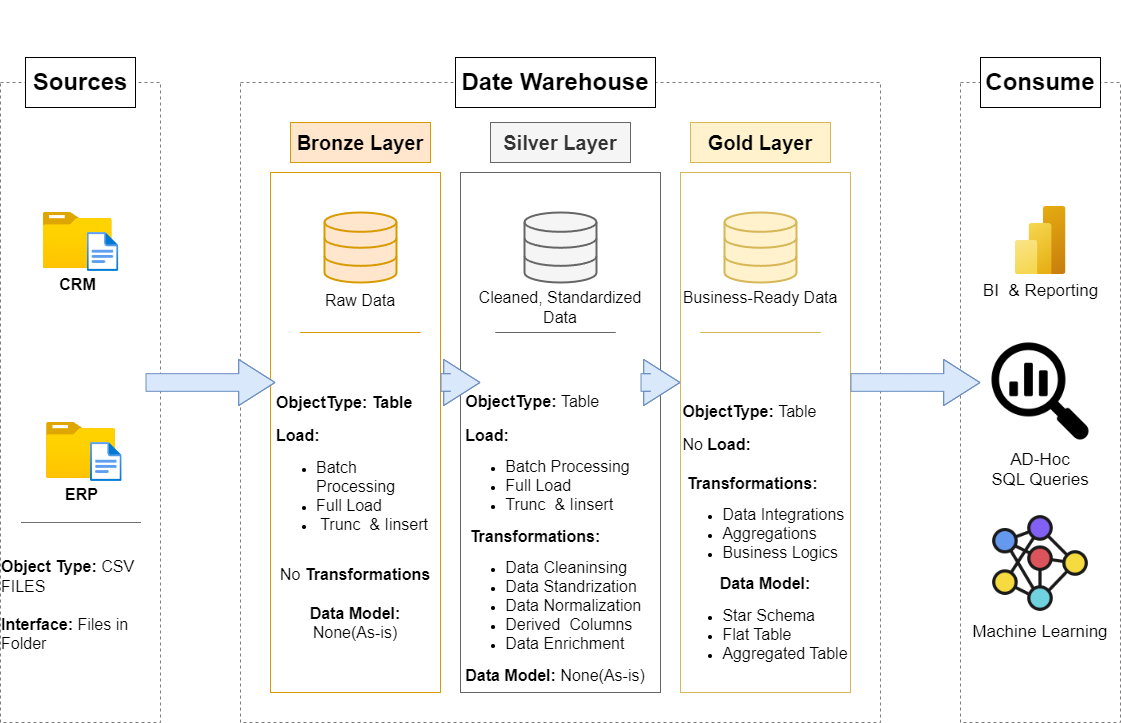

The diagram above was exported from draw.io. Its source (the exported page's mxGraphModel, read from the mxfile embedded in the PNG):
<mxGraphModel dx="2058" dy="1228" grid="0" gridSize="10" guides="1" tooltips="1" connect="1" arrows="1" fold="1" page="0" pageScale="1" pageWidth="1200" pageHeight="1920" background="none" math="0" shadow="0">
  <root>
    <mxCell id="0" />
    <mxCell id="1" parent="0" />
    <mxCell id="fLkASqR_y43Ku4ozFyzn-1" value="" style="rounded=0;whiteSpace=wrap;html=1;dashed=1;fillColor=none;strokeColor=light-dark(#7e7c7c, #ededed);" parent="1" vertex="1">
      <mxGeometry x="40" y="240" width="160" height="640" as="geometry" />
    </mxCell>
    <mxCell id="fLkASqR_y43Ku4ozFyzn-2" value="&lt;span style=&quot;color: rgba(0, 0, 0, 0); font-family: monospace; font-size: 0px; text-align: start; text-wrap: nowrap;&quot;&gt;%3CmxGraphModel%3E%3Croot%3E%3CmxCell%20id%3D%220%22%2F%3E%3CmxCell%20id%3D%221%22%20parent%3D%220%22%2F%3E%3CmxCell%20id%3D%222%22%20value%3D%22%22%20style%3D%22shape%3DflexArrow%3BendArrow%3Dclassic%3Bhtml%3D1%3Brounded%3D0%3BendWidth%3D8.650519031141867%3BendSize%3D11.376470588235295%3Bwidth%3D17.647058823529413%3BfillColor%3D%23dae8fc%3BstrokeColor%3D%236c8ebf%3BexitX%3D0.875%3BexitY%3D0.404%3BexitDx%3D0%3BexitDy%3D0%3BexitPerimeter%3D0%3B%22%20edge%3D%221%22%20parent%3D%221%22%3E%3CmxGeometry%20width%3D%2250%22%20height%3D%2250%22%20relative%3D%221%22%20as%3D%22geometry%22%3E%3CmxPoint%20x%3D%22460%22%20y%3D%22540%22%20as%3D%22sourcePoint%22%2F%3E%3CmxPoint%20x%3D%22540%22%20y%3D%22540%22%20as%3D%22targetPoint%22%2F%3E%3CArray%20as%3D%22points%22%3E%3CmxPoint%20x%3D%22494%22%20y%3D%22540%22%2F%3E%3C%2FArray%3E%3C%2FmxGeometry%3E%3C%2FmxCell%3E%3C%2Froot%3E%3C%2FmxGraphModel%3E&lt;/span&gt;" style="rounded=0;whiteSpace=wrap;html=1;dashed=1;fillColor=none;strokeColor=light-dark(#7e7c7c, #ededed);" parent="1" vertex="1">
      <mxGeometry x="280" y="240" width="640" height="640" as="geometry" />
    </mxCell>
    <UserObject label="" id="fLkASqR_y43Ku4ozFyzn-3">
      <mxCell style="rounded=0;whiteSpace=wrap;html=1;dashed=1;fillColor=none;strokeColor=light-dark(#7e7c7c, #ededed);" parent="1" vertex="1">
        <mxGeometry x="1000" y="240" width="160" height="640" as="geometry" />
      </mxCell>
    </UserObject>
    <mxCell id="fLkASqR_y43Ku4ozFyzn-4" value="&lt;font style=&quot;font-size: 24px;&quot;&gt;&lt;b&gt;Sources&lt;/b&gt;&lt;/font&gt;" style="rounded=0;whiteSpace=wrap;html=1;" parent="1" vertex="1">
      <mxGeometry x="65" y="215" width="110" height="50" as="geometry" />
    </mxCell>
    <mxCell id="fLkASqR_y43Ku4ozFyzn-5" value="&lt;font style=&quot;font-size: 24px;&quot;&gt;&lt;b&gt;Date Warehouse&lt;/b&gt;&lt;/font&gt;" style="rounded=0;whiteSpace=wrap;html=1;" parent="1" vertex="1">
      <mxGeometry x="495" y="215" width="200" height="50" as="geometry" />
    </mxCell>
    <mxCell id="fLkASqR_y43Ku4ozFyzn-10" value="&lt;font style=&quot;font-size: 24px;&quot;&gt;&lt;b&gt;Consume&lt;/b&gt;&lt;/font&gt;" style="rounded=0;whiteSpace=wrap;html=1;" parent="1" vertex="1">
      <mxGeometry x="1020" y="215" width="120" height="50" as="geometry" />
    </mxCell>
    <mxCell id="fLkASqR_y43Ku4ozFyzn-11" value="&lt;font style=&quot;font-size: 20px;&quot;&gt;&lt;b&gt;Bronze Layer&lt;/b&gt;&lt;/font&gt;" style="rounded=0;whiteSpace=wrap;html=1;fillColor=#ffe6cc;strokeColor=#d79b00;" parent="1" vertex="1">
      <mxGeometry x="330" y="280" width="140" height="40" as="geometry" />
    </mxCell>
    <mxCell id="fLkASqR_y43Ku4ozFyzn-12" value="&lt;font style=&quot;font-size: 20px;&quot;&gt;&lt;b&gt;Silver Layer&lt;/b&gt;&lt;/font&gt;" style="rounded=0;whiteSpace=wrap;html=1;fillColor=#f5f5f5;strokeColor=#666666;fontColor=#333333;" parent="1" vertex="1">
      <mxGeometry x="530" y="280" width="140" height="40" as="geometry" />
    </mxCell>
    <mxCell id="fLkASqR_y43Ku4ozFyzn-13" value="&lt;font style=&quot;font-size: 20px;&quot;&gt;&lt;b&gt;Gold Layer&lt;/b&gt;&lt;/font&gt;" style="rounded=0;whiteSpace=wrap;html=1;fillColor=#fff2cc;strokeColor=#d6b656;" parent="1" vertex="1">
      <mxGeometry x="730" y="280" width="140" height="40" as="geometry" />
    </mxCell>
    <mxCell id="fLkASqR_y43Ku4ozFyzn-14" value="" style="rounded=0;whiteSpace=wrap;html=1;fillColor=none;strokeColor=#d79b00;" parent="1" vertex="1">
      <mxGeometry x="310" y="330" width="170" height="520" as="geometry" />
    </mxCell>
    <mxCell id="fLkASqR_y43Ku4ozFyzn-15" value="" style="rounded=0;whiteSpace=wrap;html=1;fillColor=none;strokeColor=#666666;fontColor=#333333;" parent="1" vertex="1">
      <mxGeometry x="500" y="330" width="200" height="520" as="geometry" />
    </mxCell>
    <mxCell id="fLkASqR_y43Ku4ozFyzn-16" value="" style="rounded=0;whiteSpace=wrap;html=1;fillColor=none;strokeColor=#d6b656;" parent="1" vertex="1">
      <mxGeometry x="720" y="330" width="170" height="520" as="geometry" />
    </mxCell>
    <mxCell id="fLkASqR_y43Ku4ozFyzn-17" value="&lt;b&gt;&lt;font style=&quot;font-size: 16px;&quot;&gt;CRM&lt;/font&gt;&lt;/b&gt;" style="image;aspect=fixed;html=1;points=[];align=center;fontSize=12;image=img/lib/azure2/general/Folder_Blank.svg;" parent="1" vertex="1">
      <mxGeometry x="82.67" y="370" width="69" height="56.00000000000001" as="geometry" />
    </mxCell>
    <mxCell id="fLkASqR_y43Ku4ozFyzn-19" value="" style="image;aspect=fixed;html=1;points=[];align=center;fontSize=12;image=img/lib/azure2/general/File.svg;" parent="1" vertex="1">
      <mxGeometry x="126.67" y="390" width="31.65" height="39" as="geometry" />
    </mxCell>
    <mxCell id="fLkASqR_y43Ku4ozFyzn-23" value="&lt;span style=&quot;font-size: 16px;&quot;&gt;&lt;b&gt;ERP&lt;/b&gt;&lt;/span&gt;" style="image;aspect=fixed;html=1;points=[];align=center;fontSize=12;image=img/lib/azure2/general/Folder_Blank.svg;" parent="1" vertex="1">
      <mxGeometry x="86" y="580" width="69" height="56.00000000000001" as="geometry" />
    </mxCell>
    <mxCell id="fLkASqR_y43Ku4ozFyzn-24" value="" style="image;aspect=fixed;html=1;points=[];align=center;fontSize=12;image=img/lib/azure2/general/File.svg;" parent="1" vertex="1">
      <mxGeometry x="130" y="600" width="31.65" height="39" as="geometry" />
    </mxCell>
    <mxCell id="fLkASqR_y43Ku4ozFyzn-30" value="" style="endArrow=none;html=1;rounded=0;strokeColor=#707070;" parent="1" edge="1">
      <mxGeometry width="50" height="50" relative="1" as="geometry">
        <mxPoint x="180.5" y="680" as="sourcePoint" />
        <mxPoint x="180.5" y="680" as="targetPoint" />
        <Array as="points">
          <mxPoint x="90.5" y="680" />
          <mxPoint x="60.5" y="680" />
        </Array>
      </mxGeometry>
    </mxCell>
    <mxCell id="fLkASqR_y43Ku4ozFyzn-31" value="&lt;div style=&quot;text-align: left;&quot;&gt;&lt;font style=&quot;background-color: transparent; color: light-dark(rgb(0, 0, 0), rgb(255, 255, 255)); font-size: 16px;&quot;&gt;&lt;b&gt;Object Type: &lt;/b&gt;CSV&lt;b&gt; &lt;/b&gt;FILES&lt;/font&gt;&lt;/div&gt;&lt;div&gt;&lt;div&gt;&lt;div&gt;&lt;div style=&quot;&quot;&gt;&lt;b style=&quot;font-size: 16px; background-color: transparent; color: light-dark(rgb(0, 0, 0), rgb(255, 255, 255));&quot;&gt;&lt;br&gt;&lt;/b&gt;&lt;/div&gt;&lt;div style=&quot;text-align: left;&quot;&gt;&lt;b style=&quot;font-size: 16px; background-color: transparent; color: light-dark(rgb(0, 0, 0), rgb(255, 255, 255));&quot;&gt;Interface:&amp;nbsp;&lt;/b&gt;&lt;span style=&quot;font-size: 16px; background-color: transparent; color: light-dark(rgb(0, 0, 0), rgb(255, 255, 255)); text-align: center;&quot;&gt;Files in Folder&lt;/span&gt;&lt;/div&gt;&lt;div style=&quot;&quot;&gt;&lt;br&gt;&lt;/div&gt;&lt;/div&gt;&lt;/div&gt;&lt;/div&gt;" style="text;html=1;align=center;verticalAlign=middle;whiteSpace=wrap;rounded=0;" parent="1" vertex="1">
      <mxGeometry x="40" y="700" width="160" height="140" as="geometry" />
    </mxCell>
    <mxCell id="fLkASqR_y43Ku4ozFyzn-32" value="" style="html=1;verticalLabelPosition=bottom;align=center;labelBackgroundColor=#ffffff;verticalAlign=top;strokeWidth=2;strokeColor=#d79b00;shadow=0;dashed=0;shape=mxgraph.ios7.icons.data;fillColor=#ffe6cc;" parent="1" vertex="1">
      <mxGeometry x="364" y="370" width="72" height="70" as="geometry" />
    </mxCell>
    <mxCell id="fLkASqR_y43Ku4ozFyzn-37" value="" style="html=1;verticalLabelPosition=bottom;align=center;labelBackgroundColor=#ffffff;verticalAlign=top;strokeWidth=2;strokeColor=#666666;shadow=0;dashed=0;shape=mxgraph.ios7.icons.data;fillColor=#f5f5f5;fontColor=#333333;" parent="1" vertex="1">
      <mxGeometry x="564" y="370" width="72" height="70" as="geometry" />
    </mxCell>
    <mxCell id="fLkASqR_y43Ku4ozFyzn-38" value="" style="html=1;verticalLabelPosition=bottom;align=center;labelBackgroundColor=#ffffff;verticalAlign=top;strokeWidth=2;strokeColor=#d6b656;shadow=0;dashed=0;shape=mxgraph.ios7.icons.data;fillColor=#fff2cc;" parent="1" vertex="1">
      <mxGeometry x="764" y="370" width="72" height="70" as="geometry" />
    </mxCell>
    <mxCell id="fLkASqR_y43Ku4ozFyzn-42" value="" style="shape=flexArrow;endArrow=classic;html=1;rounded=0;endWidth=27.474048442906575;endSize=11.776470588235295;width=17.647058823529413;fillColor=#dae8fc;strokeColor=#6c8ebf;" parent="1" edge="1">
      <mxGeometry width="50" height="50" relative="1" as="geometry">
        <mxPoint x="680" y="540" as="sourcePoint" />
        <mxPoint x="720" y="540" as="targetPoint" />
        <Array as="points">
          <mxPoint x="690" y="540" />
        </Array>
      </mxGeometry>
    </mxCell>
    <mxCell id="fLkASqR_y43Ku4ozFyzn-47" value="" style="shape=flexArrow;endArrow=classic;html=1;rounded=0;endWidth=27.474048442906575;endSize=11.776470588235295;width=17.647058823529413;entryX=0;entryY=0.404;entryDx=0;entryDy=0;entryPerimeter=0;fillColor=#dae8fc;strokeColor=#6c8ebf;exitX=0.938;exitY=0.468;exitDx=0;exitDy=0;exitPerimeter=0;" parent="1" edge="1">
      <mxGeometry width="50" height="50" relative="1" as="geometry">
        <mxPoint x="890" y="540" as="sourcePoint" />
        <mxPoint x="1020" y="540.0799999999999" as="targetPoint" />
        <Array as="points">
          <mxPoint x="950" y="540" />
        </Array>
      </mxGeometry>
    </mxCell>
    <mxCell id="fLkASqR_y43Ku4ozFyzn-56" value="&lt;span style=&quot;color: rgba(0, 0, 0, 0); font-family: monospace; font-size: 0px; text-align: start;&quot;&gt;%3CmxGraphModel%3E%3Croot%3E%3CmxCell%20id%3D%220%22%2F%3E%3CmxCell%20id%3D%221%22%20parent%3D%220%22%2F%3E%3CmxCell%20id%3D%222%22%20value%3D%22%22%20style%3D%22shape%3DflexArrow%3BendArrow%3Dclassic%3Bhtml%3D1%3Brounded%3D0%3BendWidth%3D27.474048442906575%3BendSize%3D11.776470588235295%3Bwidth%3D17.647058823529413%3BfillColor%3D%23dae8fc%3BstrokeColor%3D%236c8ebf%3B%22%20edge%3D%221%22%20parent%3D%221%22%3E%3CmxGeometry%20width%3D%2250%22%20height%3D%2250%22%20relative%3D%221%22%20as%3D%22geometry%22%3E%3CmxPoint%20x%3D%22660%22%20y%3D%22540%22%20as%3D%22sourcePoint%22%2F%3E%3CmxPoint%20x%3D%22740%22%20y%3D%22540%22%20as%3D%22targetPoint%22%2F%3E%3CArray%20as%3D%22points%22%3E%3CmxPoint%20x%3D%22690%22%20y%3D%22540%22%2F%3E%3C%2FArray%3E%3C%2FmxGeometry%3E%3C%2FmxCell%3E%3C%2Froot%3E%3C%2FmxGraphModel%3E&lt;/span&gt;" style="text;html=1;align=center;verticalAlign=middle;resizable=0;points=[];autosize=1;strokeColor=none;fillColor=none;" parent="1" vertex="1">
      <mxGeometry x="250" y="158" width="20" height="30" as="geometry" />
    </mxCell>
    <mxCell id="fLkASqR_y43Ku4ozFyzn-57" value="" style="shape=flexArrow;endArrow=classic;html=1;rounded=0;endWidth=27.474048442906575;endSize=11.776470588235295;width=17.647058823529413;fillColor=#dae8fc;strokeColor=#6c8ebf;" parent="1" edge="1">
      <mxGeometry width="50" height="50" relative="1" as="geometry">
        <mxPoint x="480" y="540" as="sourcePoint" />
        <mxPoint x="520" y="540" as="targetPoint" />
        <Array as="points">
          <mxPoint x="490" y="540" />
        </Array>
      </mxGeometry>
    </mxCell>
    <mxCell id="fLkASqR_y43Ku4ozFyzn-61" value="" style="shape=flexArrow;endArrow=classic;html=1;rounded=0;endWidth=27.474048442906575;endSize=11.776470588235295;width=17.647058823529413;fillColor=#dae8fc;strokeColor=#6c8ebf;" parent="1" edge="1">
      <mxGeometry width="50" height="50" relative="1" as="geometry">
        <mxPoint x="185" y="540" as="sourcePoint" />
        <mxPoint x="315" y="540" as="targetPoint" />
        <Array as="points">
          <mxPoint x="265" y="540" />
        </Array>
      </mxGeometry>
    </mxCell>
    <mxCell id="fLkASqR_y43Ku4ozFyzn-62" value="&lt;font style=&quot;font-size: 16px;&quot;&gt;Raw Data&lt;/font&gt;&lt;div&gt;&lt;br&gt;&lt;/div&gt;" style="text;html=1;align=center;verticalAlign=middle;whiteSpace=wrap;rounded=0;" parent="1" vertex="1">
      <mxGeometry x="320" y="450" width="160" height="30" as="geometry" />
    </mxCell>
    <mxCell id="fLkASqR_y43Ku4ozFyzn-63" value="&lt;div&gt;&lt;span style=&quot;font-size: 16px;&quot;&gt;Cleaned, Standardized Data&lt;/span&gt;&lt;/div&gt;" style="text;html=1;align=center;verticalAlign=middle;whiteSpace=wrap;rounded=0;" parent="1" vertex="1">
      <mxGeometry x="515" y="450" width="170" height="30" as="geometry" />
    </mxCell>
    <mxCell id="fLkASqR_y43Ku4ozFyzn-64" value="&lt;div&gt;&lt;span style=&quot;font-size: 16px;&quot;&gt;Business-Ready Data&lt;/span&gt;&lt;/div&gt;" style="text;html=1;align=center;verticalAlign=middle;whiteSpace=wrap;rounded=0;" parent="1" vertex="1">
      <mxGeometry x="720" y="440" width="160" height="30" as="geometry" />
    </mxCell>
    <mxCell id="fLkASqR_y43Ku4ozFyzn-65" value="" style="endArrow=none;html=1;rounded=0;strokeColor=#d79b00;fillColor=#ffe6cc;" parent="1" edge="1">
      <mxGeometry width="50" height="50" relative="1" as="geometry">
        <mxPoint x="460" y="490" as="sourcePoint" />
        <mxPoint x="460" y="490" as="targetPoint" />
        <Array as="points">
          <mxPoint x="370" y="490" />
          <mxPoint x="340" y="490" />
        </Array>
      </mxGeometry>
    </mxCell>
    <mxCell id="fLkASqR_y43Ku4ozFyzn-66" value="" style="endArrow=none;html=1;rounded=0;strokeColor=#666666;fillColor=#f5f5f5;" parent="1" edge="1">
      <mxGeometry width="50" height="50" relative="1" as="geometry">
        <mxPoint x="655" y="490" as="sourcePoint" />
        <mxPoint x="655" y="490" as="targetPoint" />
        <Array as="points">
          <mxPoint x="565" y="490" />
          <mxPoint x="535" y="490" />
        </Array>
      </mxGeometry>
    </mxCell>
    <mxCell id="fLkASqR_y43Ku4ozFyzn-67" value="" style="endArrow=none;html=1;rounded=0;strokeColor=#d6b656;fillColor=#fff2cc;" parent="1" edge="1">
      <mxGeometry width="50" height="50" relative="1" as="geometry">
        <mxPoint x="860" y="490" as="sourcePoint" />
        <mxPoint x="860" y="490" as="targetPoint" />
        <Array as="points">
          <mxPoint x="770" y="490" />
          <mxPoint x="740" y="490" />
        </Array>
      </mxGeometry>
    </mxCell>
    <mxCell id="fLkASqR_y43Ku4ozFyzn-68" value="&lt;div style=&quot;text-align: left;&quot;&gt;&lt;font style=&quot;background-color: transparent; color: light-dark(rgb(0, 0, 0), rgb(255, 255, 255)); font-size: 16px;&quot;&gt;&lt;b&gt;Object&lt;/b&gt;&lt;/font&gt;&lt;font style=&quot;background-color: transparent; color: light-dark(rgb(0, 0, 0), rgb(255, 255, 255)); font-size: 16px;&quot;&gt;&lt;b&gt;Type: Table&lt;/b&gt;&lt;/font&gt;&lt;/div&gt;&lt;div&gt;&lt;div&gt;&lt;br&gt;&lt;/div&gt;&lt;div style=&quot;text-align: left;&quot;&gt;&lt;b style=&quot;background-color: transparent; color: light-dark(rgb(0, 0, 0), rgb(255, 255, 255)); font-size: 16px;&quot;&gt;Load:&lt;/b&gt;&lt;/div&gt;&lt;div&gt;&lt;ul&gt;&lt;li style=&quot;text-align: left;&quot;&gt;&lt;span style=&quot;background-color: transparent; color: light-dark(rgb(0, 0, 0), rgb(255, 255, 255)); font-size: 16px;&quot;&gt;Batch Processing&lt;/span&gt;&lt;/li&gt;&lt;li style=&quot;text-align: left;&quot;&gt;&lt;span style=&quot;background-color: transparent; color: light-dark(rgb(0, 0, 0), rgb(255, 255, 255)); font-size: 16px;&quot;&gt;Full Load&lt;/span&gt;&lt;/li&gt;&lt;li style=&quot;text-align: left;&quot;&gt;&lt;span style=&quot;background-color: transparent; color: light-dark(rgb(0, 0, 0), rgb(255, 255, 255)); font-size: 16px;&quot;&gt;&amp;nbsp;Trunc&amp;nbsp; &amp;amp; Iinsert&amp;nbsp;&lt;/span&gt;&lt;/li&gt;&lt;/ul&gt;&lt;/div&gt;&lt;div&gt;&lt;b style=&quot;text-align: left; background-color: transparent; color: light-dark(rgb(0, 0, 0), rgb(255, 255, 255)); font-size: 16px;&quot;&gt;&lt;br&gt;&lt;/b&gt;&lt;/div&gt;&lt;div&gt;&lt;span style=&quot;text-align: left; background-color: transparent; color: light-dark(rgb(0, 0, 0), rgb(255, 255, 255)); font-size: 16px;&quot;&gt;No&lt;/span&gt;&lt;b style=&quot;text-align: left; background-color: transparent; color: light-dark(rgb(0, 0, 0), rgb(255, 255, 255)); font-size: 16px;&quot;&gt; Transformations&lt;/b&gt;&lt;/div&gt;&lt;div&gt;&lt;b style=&quot;text-align: left; background-color: transparent; color: light-dark(rgb(0, 0, 0), rgb(255, 255, 255)); font-size: 16px;&quot;&gt;&amp;nbsp;&lt;/b&gt;&lt;/div&gt;&lt;div&gt;&lt;b style=&quot;text-align: left; background-color: transparent; color: light-dark(rgb(0, 0, 0), rgb(255, 255, 255)); font-size: 16px;&quot;&gt;Data Model: &lt;/b&gt;&lt;span style=&quot;text-align: left; background-color: transparent; color: light-dark(rgb(0, 0, 0), rgb(255, 255, 255)); font-size: 16px;&quot;&gt;None(As-is)&lt;/span&gt;&lt;/div&gt;&lt;/div&gt;" style="text;html=1;align=center;verticalAlign=middle;whiteSpace=wrap;rounded=0;" parent="1" vertex="1">
      <mxGeometry x="315" y="550" width="160" height="250.5" as="geometry" />
    </mxCell>
    <mxCell id="fLkASqR_y43Ku4ozFyzn-69" value="&lt;div style=&quot;text-align: left;&quot;&gt;&lt;font style=&quot;background-color: transparent; color: light-dark(rgb(0, 0, 0), rgb(255, 255, 255)); font-size: 16px;&quot;&gt;&lt;b&gt;Object&lt;/b&gt;&lt;/font&gt;&lt;font style=&quot;background-color: transparent; color: light-dark(rgb(0, 0, 0), rgb(255, 255, 255)); font-size: 16px;&quot;&gt;&lt;b&gt;Type: &lt;/b&gt;Table&lt;/font&gt;&lt;/div&gt;&lt;div&gt;&lt;div&gt;&lt;br&gt;&lt;/div&gt;&lt;div style=&quot;text-align: left;&quot;&gt;&lt;b style=&quot;background-color: transparent; color: light-dark(rgb(0, 0, 0), rgb(255, 255, 255)); font-size: 16px;&quot;&gt;Load:&lt;/b&gt;&lt;/div&gt;&lt;div&gt;&lt;ul&gt;&lt;li style=&quot;text-align: left;&quot;&gt;&lt;span style=&quot;background-color: transparent; color: light-dark(rgb(0, 0, 0), rgb(255, 255, 255)); font-size: 16px;&quot;&gt;Batch Processing&lt;/span&gt;&lt;/li&gt;&lt;li style=&quot;text-align: left;&quot;&gt;&lt;span style=&quot;background-color: transparent; color: light-dark(rgb(0, 0, 0), rgb(255, 255, 255)); font-size: 16px;&quot;&gt;Full Load&lt;/span&gt;&lt;/li&gt;&lt;li style=&quot;text-align: left;&quot;&gt;&lt;span style=&quot;background-color: transparent; color: light-dark(rgb(0, 0, 0), rgb(255, 255, 255)); font-size: 16px;&quot;&gt;Trunc&amp;nbsp; &amp;amp; Iinsert&amp;nbsp;&lt;/span&gt;&lt;/li&gt;&lt;/ul&gt;&lt;/div&gt;&lt;div style=&quot;text-align: left;&quot;&gt;&lt;b style=&quot;background-color: transparent; color: light-dark(rgb(0, 0, 0), rgb(255, 255, 255)); font-size: 16px;&quot;&gt;&amp;nbsp;Transformations:&lt;/b&gt;&lt;/div&gt;&lt;div&gt;&lt;ul&gt;&lt;li style=&quot;text-align: left;&quot;&gt;&lt;span style=&quot;background-color: transparent; color: light-dark(rgb(0, 0, 0), rgb(255, 255, 255)); font-size: 16px;&quot;&gt;Data Cleaninsing&lt;/span&gt;&lt;/li&gt;&lt;li style=&quot;text-align: left;&quot;&gt;&lt;span style=&quot;background-color: transparent; color: light-dark(rgb(0, 0, 0), rgb(255, 255, 255)); font-size: 16px;&quot;&gt;Data Standrization&lt;/span&gt;&lt;/li&gt;&lt;li style=&quot;text-align: left;&quot;&gt;&lt;span style=&quot;background-color: transparent; color: light-dark(rgb(0, 0, 0), rgb(255, 255, 255)); font-size: 16px;&quot;&gt;Data Normalization&lt;/span&gt;&lt;/li&gt;&lt;li style=&quot;text-align: left;&quot;&gt;&lt;span style=&quot;background-color: transparent; color: light-dark(rgb(0, 0, 0), rgb(255, 255, 255)); font-size: 16px;&quot;&gt;Derived&amp;nbsp; Columns&lt;/span&gt;&lt;/li&gt;&lt;li style=&quot;text-align: left;&quot;&gt;&lt;span style=&quot;background-color: transparent; color: light-dark(rgb(0, 0, 0), rgb(255, 255, 255)); font-size: 16px;&quot;&gt;Data Enrichment&lt;/span&gt;&lt;b style=&quot;background-color: transparent; color: light-dark(rgb(0, 0, 0), rgb(255, 255, 255)); font-size: 16px;&quot;&gt;&amp;nbsp;&lt;/b&gt;&lt;/li&gt;&lt;/ul&gt;&lt;/div&gt;&lt;div&gt;&lt;b style=&quot;text-align: left; background-color: transparent; color: light-dark(rgb(0, 0, 0), rgb(255, 255, 255)); font-size: 16px;&quot;&gt;Data Model: &lt;/b&gt;&lt;span style=&quot;text-align: left; background-color: transparent; color: light-dark(rgb(0, 0, 0), rgb(255, 255, 255)); font-size: 16px;&quot;&gt;None(As-is)&lt;/span&gt;&lt;/div&gt;&lt;/div&gt;" style="text;html=1;align=center;verticalAlign=middle;whiteSpace=wrap;rounded=0;" parent="1" vertex="1">
      <mxGeometry x="490" y="570.5" width="210" height="250" as="geometry" />
    </mxCell>
    <mxCell id="fLkASqR_y43Ku4ozFyzn-71" value="&lt;div style=&quot;text-align: left;&quot;&gt;&lt;font style=&quot;background-color: transparent; color: light-dark(rgb(0, 0, 0), rgb(255, 255, 255)); font-size: 16px;&quot;&gt;&lt;b&gt;Object&lt;/b&gt;&lt;/font&gt;&lt;font style=&quot;background-color: transparent; color: light-dark(rgb(0, 0, 0), rgb(255, 255, 255)); font-size: 16px;&quot;&gt;&lt;b&gt;Type: &lt;/b&gt;Table&lt;/font&gt;&lt;/div&gt;&lt;div&gt;&lt;div&gt;&lt;br&gt;&lt;/div&gt;&lt;div style=&quot;text-align: left;&quot;&gt;&lt;span style=&quot;background-color: transparent; color: light-dark(rgb(0, 0, 0), rgb(255, 255, 255)); font-size: 16px;&quot;&gt;No&lt;/span&gt;&lt;b style=&quot;background-color: transparent; color: light-dark(rgb(0, 0, 0), rgb(255, 255, 255)); font-size: 16px;&quot;&gt; Load:&lt;/b&gt;&lt;/div&gt;&lt;div style=&quot;text-align: left;&quot;&gt;&lt;span style=&quot;background-color: transparent; color: light-dark(rgb(0, 0, 0), rgb(255, 255, 255)); font-size: 16px;&quot;&gt;&amp;nbsp;&lt;/span&gt;&lt;/div&gt;&lt;div style=&quot;text-align: left;&quot;&gt;&lt;b style=&quot;background-color: transparent; color: light-dark(rgb(0, 0, 0), rgb(255, 255, 255)); font-size: 16px;&quot;&gt;&amp;nbsp;Transformations:&lt;/b&gt;&lt;/div&gt;&lt;div&gt;&lt;ul&gt;&lt;li style=&quot;text-align: left;&quot;&gt;&lt;span style=&quot;background-color: transparent; color: light-dark(rgb(0, 0, 0), rgb(255, 255, 255)); font-size: 16px;&quot;&gt;Data Integrations&lt;/span&gt;&lt;/li&gt;&lt;li style=&quot;text-align: left;&quot;&gt;&lt;span style=&quot;background-color: transparent; color: light-dark(rgb(0, 0, 0), rgb(255, 255, 255)); font-size: 16px;&quot;&gt;Aggregations&lt;/span&gt;&lt;/li&gt;&lt;li style=&quot;text-align: left;&quot;&gt;&lt;span style=&quot;background-color: transparent; color: light-dark(rgb(0, 0, 0), rgb(255, 255, 255)); font-size: 16px;&quot;&gt;Business Logics&lt;/span&gt;&lt;b style=&quot;background-color: transparent; color: light-dark(rgb(0, 0, 0), rgb(255, 255, 255)); font-size: 16px;&quot;&gt;&amp;nbsp;&lt;/b&gt;&lt;/li&gt;&lt;/ul&gt;&lt;/div&gt;&lt;div&gt;&lt;b style=&quot;text-align: left; background-color: transparent; color: light-dark(rgb(0, 0, 0), rgb(255, 255, 255)); font-size: 16px;&quot;&gt;Data Model:&lt;/b&gt;&lt;/div&gt;&lt;/div&gt;&lt;div&gt;&lt;ul&gt;&lt;li style=&quot;text-align: left;&quot;&gt;&lt;span style=&quot;background-color: transparent; color: light-dark(rgb(0, 0, 0), rgb(255, 255, 255)); font-size: 16px;&quot;&gt;Star Schema&lt;/span&gt;&lt;/li&gt;&lt;li style=&quot;text-align: left;&quot;&gt;&lt;span style=&quot;background-color: transparent; color: light-dark(rgb(0, 0, 0), rgb(255, 255, 255)); font-size: 16px;&quot;&gt;Flat Table&lt;/span&gt;&lt;/li&gt;&lt;li style=&quot;text-align: left;&quot;&gt;&lt;span style=&quot;background-color: transparent; color: light-dark(rgb(0, 0, 0), rgb(255, 255, 255)); font-size: 16px;&quot;&gt;Aggregated Table&lt;/span&gt;&lt;/li&gt;&lt;/ul&gt;&lt;/div&gt;" style="text;html=1;align=center;verticalAlign=middle;whiteSpace=wrap;rounded=0;" parent="1" vertex="1">
      <mxGeometry x="700" y="570.5" width="210" height="250" as="geometry" />
    </mxCell>
    <mxCell id="fLkASqR_y43Ku4ozFyzn-72" value="&lt;font style=&quot;font-size: 17px;&quot;&gt;BI&amp;nbsp; &amp;amp; Reporting&lt;/font&gt;" style="image;aspect=fixed;html=1;points=[];align=center;fontSize=12;image=img/lib/azure2/analytics/Power_BI_Embedded.svg;" parent="1" vertex="1">
      <mxGeometry x="1054.5" y="364" width="51" height="68" as="geometry" />
    </mxCell>
    <mxCell id="fLkASqR_y43Ku4ozFyzn-73" value="AD-Hoc&#10;SQL Queries" style="shape=image;verticalLabelPosition=bottom;labelBackgroundColor=default;verticalAlign=top;aspect=fixed;imageAspect=0;image=data:image/png,(base64 omitted: 23704 chars);fontSize=17;fontColor=default;" parent="1" vertex="1">
      <mxGeometry x="1029" y="498" width="102" height="102" as="geometry" />
    </mxCell>
    <mxCell id="fLkASqR_y43Ku4ozFyzn-74" value="Machine Learning" style="shape=image;verticalLabelPosition=bottom;labelBackgroundColor=default;verticalAlign=top;aspect=fixed;imageAspect=0;image=data:image/png,(base64 omitted: 46956 chars);fontSize=17;" parent="1" vertex="1">
      <mxGeometry x="1029" y="670" width="102" height="102" as="geometry" />
    </mxCell>
  </root>
</mxGraphModel>